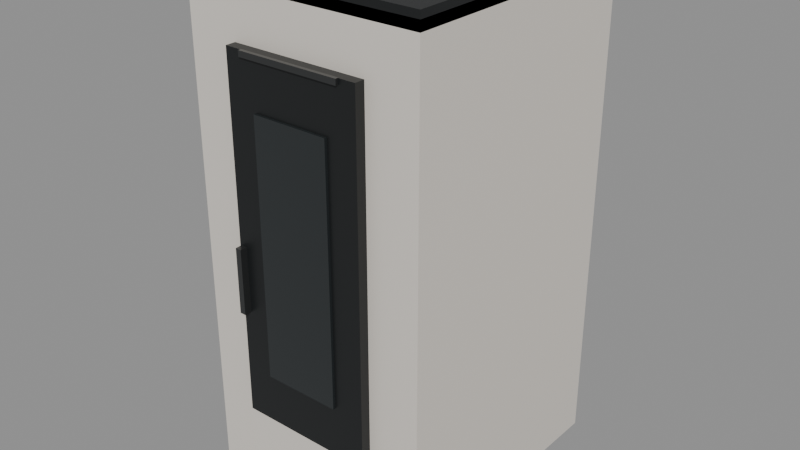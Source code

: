 # Source: stufa-nordica-marina-idro-h13.blend  (saved by Blender 5.2.45; exported with 4.5.12 LTS)
import bpy
from mathutils import Matrix  # noqa: F401  (used for matrix-valued properties, if any)

bpy.ops.wm.read_factory_settings(use_empty=True)
scene = bpy.context.scene
scene.name = 'Scene'

# ---- materials (node trees are filled in below, after node groups)
mat_maniglia_e_dettagli = bpy.data.materials.new('Maniglia e dettagli')
mat_maniglia_e_dettagli.diffuse_color = (0.065, 0.068, 0.069, 1.0)
mat_acciaio_scuro = bpy.data.materials.new('Acciaio scuro')
mat_acciaio_scuro.diffuse_color = (0.018, 0.02, 0.021, 1.0)
mat_rivestimento_nordica_dahiana_ad = bpy.data.materials.new('Rivestimento nordica-dahiana-ad')
mat_rivestimento_nordica_dahiana_ad.diffuse_color = (0.8, 0.75, 0.68, 1.0)
mat_vetro_camera_spenta = bpy.data.materials.new('Vetro camera spenta')
mat_vetro_camera_spenta.diffuse_color = (0.027, 0.032, 0.034, 1.0)

# ---- material node trees
mat_maniglia_e_dettagli.use_nodes = True; mat_maniglia_e_dettagli.node_tree.nodes.clear()
_N = mat_maniglia_e_dettagli.node_tree.nodes; _L = mat_maniglia_e_dettagli.node_tree.links
n0 = _N.new('ShaderNodeBsdfPrincipled'); n0.name = 'Principled BSDF'; n0.location = (10, 300)
n0.inputs[0].default_value = (0.065, 0.068, 0.069, 1.0)
n0.inputs[1].default_value = 0.65
n0.inputs[2].default_value = 0.28
n0.inputs[10].default_value = 0.005
n1 = _N.new('ShaderNodeOutputMaterial'); n1.name = 'Material Output'; n1.location = (300, 300)
_L.new(n0.outputs[0], n1.inputs[0])
n1.is_active_output = True
mat_acciaio_scuro.use_nodes = True; mat_acciaio_scuro.node_tree.nodes.clear()
_N = mat_acciaio_scuro.node_tree.nodes; _L = mat_acciaio_scuro.node_tree.links
n0 = _N.new('ShaderNodeBsdfPrincipled'); n0.name = 'Principled BSDF'; n0.location = (10, 300)
n0.inputs[0].default_value = (0.018, 0.02, 0.021, 1.0)
n0.inputs[1].default_value = 0.35
n0.inputs[2].default_value = 0.42
n0.inputs[10].default_value = 0.005
n1 = _N.new('ShaderNodeOutputMaterial'); n1.name = 'Material Output'; n1.location = (300, 300)
_L.new(n0.outputs[0], n1.inputs[0])
n1.is_active_output = True
mat_rivestimento_nordica_dahiana_ad.use_nodes = True; mat_rivestimento_nordica_dahiana_ad.node_tree.nodes.clear()
_N = mat_rivestimento_nordica_dahiana_ad.node_tree.nodes; _L = mat_rivestimento_nordica_dahiana_ad.node_tree.links
n0 = _N.new('ShaderNodeBsdfPrincipled'); n0.name = 'Principled BSDF'; n0.location = (10, 300)
n0.inputs[0].default_value = (0.8, 0.75, 0.68, 1.0)
n0.inputs[1].default_value = 0.12
n0.inputs[2].default_value = 0.42
n0.inputs[10].default_value = 0.005
n1 = _N.new('ShaderNodeOutputMaterial'); n1.name = 'Material Output'; n1.location = (300, 300)
_L.new(n0.outputs[0], n1.inputs[0])
n1.is_active_output = True
mat_vetro_camera_spenta.use_nodes = True; mat_vetro_camera_spenta.node_tree.nodes.clear()
_N = mat_vetro_camera_spenta.node_tree.nodes; _L = mat_vetro_camera_spenta.node_tree.links
n0 = _N.new('ShaderNodeBsdfPrincipled'); n0.name = 'Principled BSDF'; n0.location = (10, 300)
n0.inputs[0].default_value = (0.027, 0.032, 0.034, 1.0)
n0.inputs[1].default_value = 0.18
n0.inputs[2].default_value = 0.18
n0.inputs[10].default_value = 0.005
n1 = _N.new('ShaderNodeOutputMaterial'); n1.name = 'Material Output'; n1.location = (300, 300)
_L.new(n0.outputs[0], n1.inputs[0])
n1.is_active_output = True

# ---- meshes
me_cube_002 = bpy.data.meshes.new('Cube.002')
me_cube_002.from_pydata([(-0.1785, -0.1445, -0.002), (-0.1785, -0.1445, -0.002), (-0.1785, -0.1445, -0.002), (-0.1785, -0.1445, 0.002), (-0.1785, -0.1445, 0.002), (-0.1785, -0.1445, 0.002), (-0.1785, 0.1445, -0.002), (-0.1785, 0.1445, -0.002), (-0.1785, 0.1445, -0.002), (-0.1785, 0.1445, 0.002), (-0.1785, 0.1445, 0.002), (-0.1785, 0.1445, 0.002), (0.1785, -0.1445, -0.002), (0.1785, -0.1445, -0.002), (0.1785, -0.1445, -0.002), (0.1785, -0.1445, 0.002), (0.1785, -0.1445, 0.002), (0.1785, -0.1445, 0.002), (0.1785, 0.1445, -0.002), (0.1785, 0.1445, -0.002), (0.1785, 0.1445, -0.002), (0.1785, 0.1445, 0.002), (0.1785, 0.1445, 0.002), (0.1785, 0.1445, 0.002)], [], [(2, 5, 11), (2, 11, 8), (6, 9, 21), (6, 21, 18), (20, 23, 17), (20, 17, 14), (12, 15, 3), (12, 3, 0), (7, 19, 13), (7, 13, 1), (22, 10, 4), (22, 4, 16)])
_uv = me_cube_002.uv_layers.new(name='UVMap')
_uv.uv.foreach_set('vector', [0.375, 0.0, 0.625, 0.0, 0.625, 0.25, 0.375, 0.0, 0.625, 0.25, 0.375, 0.25, 0.375, 0.25, 0.625, 0.25, 0.625, 0.5, 0.375, 0.25, 0.625, 0.5, 0.375, 0.5, 0.375, 0.5, 0.625, 0.5, 0.625, 0.75, 0.375, 0.5, 0.625, 0.75, 0.375, 0.75, 0.375, 0.75, 0.625, 0.75, 0.625, 1.0, 0.375, 0.75, 0.625, 1.0, 0.375, 1.0, 0.125, 0.5, 0.375, 0.5, 0.375, 0.75, 0.125, 0.5, 0.375, 0.75, 0.125, 0.75, 0.625, 0.5, 0.875, 0.5, 0.875, 0.75, 0.625, 0.5, 0.875, 0.75, 0.625, 0.75])
me_cube_002.materials.append(mat_maniglia_e_dettagli)
me_cube_002.update()
me_cube_002.normals_split_custom_set([tuple(v) for v in zip(*[iter([-1.0, 0.0, 0.0, -1.0, 0.0, 0.0, -1.0, 0.0, 0.0, -1.0, 0.0, 0.0, -1.0, 0.0, 0.0, -1.0, 0.0, 0.0, 0.0, 1.0, 0.0, 0.0, 1.0, 0.0, 0.0, 1.0, 0.0, 0.0, 1.0, 0.0, 0.0, 1.0, 0.0, 0.0, 1.0, 0.0, 1.0, 0.0, 0.0, 1.0, 0.0, 0.0, 1.0, 0.0, 0.0, 1.0, 0.0, 0.0, 1.0, 0.0, 0.0, 1.0, 0.0, 0.0, 0.0, -1.0, 0.0, 0.0, -1.0, 0.0, 0.0, -1.0, 0.0, 0.0, -1.0, 0.0, 0.0, -1.0, 0.0, 0.0, -1.0, 0.0, 0.0, 0.0, -1.0, 0.0, 0.0, -1.0, 0.0, 0.0, -1.0, 0.0, 0.0, -1.0, 0.0, 0.0, -1.0, 0.0, 0.0, -1.0, 0.0, 0.0, 1.0, 0.0, 0.0, 1.0, 0.0, 0.0, 1.0, 0.0, 0.0, 1.0, 0.0, 0.0, 1.0, 0.0, 0.0, 1.0])] * 3)])
me_cube_001 = bpy.data.meshes.new('Cube.001')
me_cube_001.from_pydata([(-0.2625, -0.301, -0.0175), (-0.2625, -0.301, -0.0175), (-0.2625, -0.301, -0.0175), (-0.2625, -0.301, 0.0175), (-0.2625, -0.301, 0.0175), (-0.2625, -0.301, 0.0175), (-0.2625, 0.301, -0.0175), (-0.2625, 0.301, -0.0175), (-0.2625, 0.301, -0.0175), (-0.2625, 0.301, 0.0175), (-0.2625, 0.301, 0.0175), (-0.2625, 0.301, 0.0175), (0.2625, -0.301, -0.0175), (0.2625, -0.301, -0.0175), (0.2625, -0.301, -0.0175), (0.2625, -0.301, 0.0175), (0.2625, -0.301, 0.0175), (0.2625, -0.301, 0.0175), (0.2625, 0.301, -0.0175), (0.2625, 0.301, -0.0175), (0.2625, 0.301, -0.0175), (0.2625, 0.301, 0.0175), (0.2625, 0.301, 0.0175), (0.2625, 0.301, 0.0175)], [], [(2, 5, 11), (2, 11, 8), (6, 9, 21), (6, 21, 18), (20, 23, 17), (20, 17, 14), (12, 15, 3), (12, 3, 0), (7, 19, 13), (7, 13, 1), (22, 10, 4), (22, 4, 16)])
_uv = me_cube_001.uv_layers.new(name='UVMap')
_uv.uv.foreach_set('vector', [0.375, 0.0, 0.625, 0.0, 0.625, 0.25, 0.375, 0.0, 0.625, 0.25, 0.375, 0.25, 0.375, 0.25, 0.625, 0.25, 0.625, 0.5, 0.375, 0.25, 0.625, 0.5, 0.375, 0.5, 0.375, 0.5, 0.625, 0.5, 0.625, 0.75, 0.375, 0.5, 0.625, 0.75, 0.375, 0.75, 0.375, 0.75, 0.625, 0.75, 0.625, 1.0, 0.375, 0.75, 0.625, 1.0, 0.375, 1.0, 0.125, 0.5, 0.375, 0.5, 0.375, 0.75, 0.125, 0.5, 0.375, 0.75, 0.125, 0.75, 0.625, 0.5, 0.875, 0.5, 0.875, 0.75, 0.625, 0.5, 0.875, 0.75, 0.625, 0.75])
me_cube_001.materials.append(mat_acciaio_scuro)
me_cube_001.update()
me_cube_001.normals_split_custom_set([tuple(v) for v in zip(*[iter([-1.0, 0.0, 0.0, -1.0, 0.0, 0.0, -1.0, 0.0, 0.0, -1.0, 0.0, 0.0, -1.0, 0.0, 0.0, -1.0, 0.0, 0.0, 0.0, 1.0, 0.0, 0.0, 1.0, 0.0, 0.0, 1.0, 0.0, 0.0, 1.0, 0.0, 0.0, 1.0, 0.0, 0.0, 1.0, 0.0, 1.0, 0.0, 0.0, 1.0, 0.0, 0.0, 1.0, 0.0, 0.0, 1.0, 0.0, 0.0, 1.0, 0.0, 0.0, 1.0, 0.0, 0.0, 0.0, -1.0, 0.0, 0.0, -1.0, 0.0, 0.0, -1.0, 0.0, 0.0, -1.0, 0.0, 0.0, -1.0, 0.0, 0.0, -1.0, 0.0, 0.0, 0.0, -1.0, 0.0, 0.0, -1.0, 0.0, 0.0, -1.0, 0.0, 0.0, -1.0, 0.0, 0.0, -1.0, 0.0, 0.0, -1.0, 0.0, 0.0, 1.0, 0.0, 0.0, 1.0, 0.0, 0.0, 1.0, 0.0, 0.0, 1.0, 0.0, 0.0, 1.0, 0.0, 0.0, 1.0])] * 3)])
me_cube = bpy.data.meshes.new('Cube')
me_cube.from_pydata([(-0.2625, -0.301, -0.5275), (-0.2625, -0.301, -0.5275), (-0.2625, -0.301, -0.5275), (-0.2625, -0.301, 0.5275), (-0.2625, -0.301, 0.5275), (-0.2625, -0.301, 0.5275), (-0.2625, 0.301, -0.5275), (-0.2625, 0.301, -0.5275), (-0.2625, 0.301, -0.5275), (-0.2625, 0.301, 0.5275), (-0.2625, 0.301, 0.5275), (-0.2625, 0.301, 0.5275), (0.2625, -0.301, -0.5275), (0.2625, -0.301, -0.5275), (0.2625, -0.301, -0.5275), (0.2625, -0.301, 0.5275), (0.2625, -0.301, 0.5275), (0.2625, -0.301, 0.5275), (0.2625, 0.301, -0.5275), (0.2625, 0.301, -0.5275), (0.2625, 0.301, -0.5275), (0.2625, 0.301, 0.5275), (0.2625, 0.301, 0.5275), (0.2625, 0.301, 0.5275)], [], [(2, 5, 11), (2, 11, 8), (6, 9, 21), (6, 21, 18), (20, 23, 17), (20, 17, 14), (12, 15, 3), (12, 3, 0), (7, 19, 13), (7, 13, 1), (22, 10, 4), (22, 4, 16)])
_uv = me_cube.uv_layers.new(name='UVMap')
_uv.uv.foreach_set('vector', [0.375, 0.0, 0.625, 0.0, 0.625, 0.25, 0.375, 0.0, 0.625, 0.25, 0.375, 0.25, 0.375, 0.25, 0.625, 0.25, 0.625, 0.5, 0.375, 0.25, 0.625, 0.5, 0.375, 0.5, 0.375, 0.5, 0.625, 0.5, 0.625, 0.75, 0.375, 0.5, 0.625, 0.75, 0.375, 0.75, 0.375, 0.75, 0.625, 0.75, 0.625, 1.0, 0.375, 0.75, 0.625, 1.0, 0.375, 1.0, 0.125, 0.5, 0.375, 0.5, 0.375, 0.75, 0.125, 0.5, 0.375, 0.75, 0.125, 0.75, 0.625, 0.5, 0.875, 0.5, 0.875, 0.75, 0.625, 0.5, 0.875, 0.75, 0.625, 0.75])
me_cube.materials.append(mat_rivestimento_nordica_dahiana_ad)
me_cube.update()
me_cube.normals_split_custom_set([tuple(v) for v in zip(*[iter([-1.0, 0.0, 0.0, -1.0, 0.0, 0.0, -1.0, 0.0, 0.0, -1.0, 0.0, 0.0, -1.0, 0.0, 0.0, -1.0, 0.0, 0.0, 0.0, 1.0, 0.0, 0.0, 1.0, 0.0, 0.0, 1.0, 0.0, 0.0, 1.0, 0.0, 0.0, 1.0, 0.0, 0.0, 1.0, 0.0, 1.0, 0.0, 0.0, 1.0, 0.0, 0.0, 1.0, 0.0, 0.0, 1.0, 0.0, 0.0, 1.0, 0.0, 0.0, 1.0, 0.0, 0.0, 0.0, -1.0, 0.0, 0.0, -1.0, 0.0, 0.0, -1.0, 0.0, 0.0, -1.0, 0.0, 0.0, -1.0, 0.0, 0.0, -1.0, 0.0, 0.0, 0.0, -1.0, 0.0, 0.0, -1.0, 0.0, 0.0, -1.0, 0.0, 0.0, -1.0, 0.0, 0.0, -1.0, 0.0, 0.0, -1.0, 0.0, 0.0, 1.0, 0.0, 0.0, 1.0, 0.0, 0.0, 1.0, 0.0, 0.0, 1.0, 0.0, 0.0, 1.0, 0.0, 0.0, 1.0])] * 3)])
me_cube_007 = bpy.data.meshes.new('Cube.007')
me_cube_007.from_pydata([(-0.1129, -0.004, -0.006), (-0.1129, -0.004, -0.006), (-0.1129, -0.004, -0.006), (-0.1129, -0.004, 0.006), (-0.1129, -0.004, 0.006), (-0.1129, -0.004, 0.006), (-0.1129, 0.004, -0.006), (-0.1129, 0.004, -0.006), (-0.1129, 0.004, -0.006), (-0.1129, 0.004, 0.006), (-0.1129, 0.004, 0.006), (-0.1129, 0.004, 0.006), (0.1129, -0.004, -0.006), (0.1129, -0.004, -0.006), (0.1129, -0.004, -0.006), (0.1129, -0.004, 0.006), (0.1129, -0.004, 0.006), (0.1129, -0.004, 0.006), (0.1129, 0.004, -0.006), (0.1129, 0.004, -0.006), (0.1129, 0.004, -0.006), (0.1129, 0.004, 0.006), (0.1129, 0.004, 0.006), (0.1129, 0.004, 0.006)], [], [(2, 5, 11), (2, 11, 8), (6, 9, 21), (6, 21, 18), (20, 23, 17), (20, 17, 14), (12, 15, 3), (12, 3, 0), (7, 19, 13), (7, 13, 1), (22, 10, 4), (22, 4, 16)])
_uv = me_cube_007.uv_layers.new(name='UVMap')
_uv.uv.foreach_set('vector', [0.375, 0.0, 0.625, 0.0, 0.625, 0.25, 0.375, 0.0, 0.625, 0.25, 0.375, 0.25, 0.375, 0.25, 0.625, 0.25, 0.625, 0.5, 0.375, 0.25, 0.625, 0.5, 0.375, 0.5, 0.375, 0.5, 0.625, 0.5, 0.625, 0.75, 0.375, 0.5, 0.625, 0.75, 0.375, 0.75, 0.375, 0.75, 0.625, 0.75, 0.625, 1.0, 0.375, 0.75, 0.625, 1.0, 0.375, 1.0, 0.125, 0.5, 0.375, 0.5, 0.375, 0.75, 0.125, 0.5, 0.375, 0.75, 0.125, 0.75, 0.625, 0.5, 0.875, 0.5, 0.875, 0.75, 0.625, 0.5, 0.875, 0.75, 0.625, 0.75])
me_cube_007.materials.append(mat_maniglia_e_dettagli)
me_cube_007.update()
me_cube_007.normals_split_custom_set([tuple(v) for v in zip(*[iter([-1.0, 0.0, 0.0, -1.0, 0.0, 0.0, -1.0, 0.0, 0.0, -1.0, 0.0, 0.0, -1.0, 0.0, 0.0, -1.0, 0.0, 0.0, 0.0, 1.0, 0.0, 0.0, 1.0, 0.0, 0.0, 1.0, 0.0, 0.0, 1.0, 0.0, 0.0, 1.0, 0.0, 0.0, 1.0, 0.0, 1.0, 0.0, 0.0, 1.0, 0.0, 0.0, 1.0, 0.0, 0.0, 1.0, 0.0, 0.0, 1.0, 0.0, 0.0, 1.0, 0.0, 0.0, 0.0, -1.0, 0.0, 0.0, -1.0, 0.0, 0.0, -1.0, 0.0, 0.0, -1.0, 0.0, 0.0, -1.0, 0.0, 0.0, -1.0, 0.0, 0.0, 0.0, -1.0, 0.0, 0.0, -1.0, 0.0, 0.0, -1.0, 0.0, 0.0, -1.0, 0.0, 0.0, -1.0, 0.0, 0.0, -1.0, 0.0, 0.0, 1.0, 0.0, 0.0, 1.0, 0.0, 0.0, 1.0, 0.0, 0.0, 1.0, 0.0, 0.0, 1.0, 0.0, 0.0, 1.0])] * 3)])
me_cube_006 = bpy.data.meshes.new('Cube.006')
me_cube_006.from_pydata([(-0.0065, -0.0125, -0.07), (-0.0065, -0.0125, -0.07), (-0.0065, -0.0125, -0.07), (-0.0065, -0.0125, 0.07), (-0.0065, -0.0125, 0.07), (-0.0065, -0.0125, 0.07), (-0.0065, 0.0125, -0.07), (-0.0065, 0.0125, -0.07), (-0.0065, 0.0125, -0.07), (-0.0065, 0.0125, 0.07), (-0.0065, 0.0125, 0.07), (-0.0065, 0.0125, 0.07), (0.0065, -0.0125, -0.07), (0.0065, -0.0125, -0.07), (0.0065, -0.0125, -0.07), (0.0065, -0.0125, 0.07), (0.0065, -0.0125, 0.07), (0.0065, -0.0125, 0.07), (0.0065, 0.0125, -0.07), (0.0065, 0.0125, -0.07), (0.0065, 0.0125, -0.07), (0.0065, 0.0125, 0.07), (0.0065, 0.0125, 0.07), (0.0065, 0.0125, 0.07)], [], [(2, 5, 11), (2, 11, 8), (6, 9, 21), (6, 21, 18), (20, 23, 17), (20, 17, 14), (12, 15, 3), (12, 3, 0), (7, 19, 13), (7, 13, 1), (22, 10, 4), (22, 4, 16)])
_uv = me_cube_006.uv_layers.new(name='UVMap')
_uv.uv.foreach_set('vector', [0.375, 0.0, 0.625, 0.0, 0.625, 0.25, 0.375, 0.0, 0.625, 0.25, 0.375, 0.25, 0.375, 0.25, 0.625, 0.25, 0.625, 0.5, 0.375, 0.25, 0.625, 0.5, 0.375, 0.5, 0.375, 0.5, 0.625, 0.5, 0.625, 0.75, 0.375, 0.5, 0.625, 0.75, 0.375, 0.75, 0.375, 0.75, 0.625, 0.75, 0.625, 1.0, 0.375, 0.75, 0.625, 1.0, 0.375, 1.0, 0.125, 0.5, 0.375, 0.5, 0.375, 0.75, 0.125, 0.5, 0.375, 0.75, 0.125, 0.75, 0.625, 0.5, 0.875, 0.5, 0.875, 0.75, 0.625, 0.5, 0.875, 0.75, 0.625, 0.75])
me_cube_006.materials.append(mat_maniglia_e_dettagli)
me_cube_006.update()
me_cube_006.normals_split_custom_set([tuple(v) for v in zip(*[iter([-1.0, 0.0, 0.0, -1.0, 0.0, 0.0, -1.0, 0.0, 0.0, -1.0, 0.0, 0.0, -1.0, 0.0, 0.0, -1.0, 0.0, 0.0, 0.0, 1.0, 0.0, 0.0, 1.0, 0.0, 0.0, 1.0, 0.0, 0.0, 1.0, 0.0, 0.0, 1.0, 0.0, 0.0, 1.0, 0.0, 1.0, 0.0, 0.0, 1.0, 0.0, 0.0, 1.0, 0.0, 0.0, 1.0, 0.0, 0.0, 1.0, 0.0, 0.0, 1.0, 0.0, 0.0, 0.0, -1.0, 0.0, 0.0, -1.0, 0.0, 0.0, -1.0, 0.0, 0.0, -1.0, 0.0, 0.0, -1.0, 0.0, 0.0, -1.0, 0.0, 0.0, 0.0, -1.0, 0.0, 0.0, -1.0, 0.0, 0.0, -1.0, 0.0, 0.0, -1.0, 0.0, 0.0, -1.0, 0.0, 0.0, -1.0, 0.0, 0.0, 1.0, 0.0, 0.0, 1.0, 0.0, 0.0, 1.0, 0.0, 0.0, 1.0, 0.0, 0.0, 1.0, 0.0, 0.0, 1.0])] * 3)])
me_cube_005 = bpy.data.meshes.new('Cube.005')
me_cube_005.from_pydata([(-0.1496, -0.01, -0.1026), (-0.1496, -0.01, -0.1026), (-0.1496, -0.01, -0.1026), (-0.1496, -0.01, 0.1026), (-0.1496, -0.01, 0.1026), (-0.1496, -0.01, 0.1026), (-0.1496, 0.01, -0.1026), (-0.1496, 0.01, -0.1026), (-0.1496, 0.01, -0.1026), (-0.1496, 0.01, 0.1026), (-0.1496, 0.01, 0.1026), (-0.1496, 0.01, 0.1026), (0.1496, -0.01, -0.1026), (0.1496, -0.01, -0.1026), (0.1496, -0.01, -0.1026), (0.1496, -0.01, 0.1026), (0.1496, -0.01, 0.1026), (0.1496, -0.01, 0.1026), (0.1496, 0.01, -0.1026), (0.1496, 0.01, -0.1026), (0.1496, 0.01, -0.1026), (0.1496, 0.01, 0.1026), (0.1496, 0.01, 0.1026), (0.1496, 0.01, 0.1026)], [], [(2, 5, 11), (2, 11, 8), (6, 9, 21), (6, 21, 18), (20, 23, 17), (20, 17, 14), (12, 15, 3), (12, 3, 0), (7, 19, 13), (7, 13, 1), (22, 10, 4), (22, 4, 16)])
_uv = me_cube_005.uv_layers.new(name='UVMap')
_uv.uv.foreach_set('vector', [0.375, 0.0, 0.625, 0.0, 0.625, 0.25, 0.375, 0.0, 0.625, 0.25, 0.375, 0.25, 0.375, 0.25, 0.625, 0.25, 0.625, 0.5, 0.375, 0.25, 0.625, 0.5, 0.375, 0.5, 0.375, 0.5, 0.625, 0.5, 0.625, 0.75, 0.375, 0.5, 0.625, 0.75, 0.375, 0.75, 0.375, 0.75, 0.625, 0.75, 0.625, 1.0, 0.375, 0.75, 0.625, 1.0, 0.375, 1.0, 0.125, 0.5, 0.375, 0.5, 0.375, 0.75, 0.125, 0.5, 0.375, 0.75, 0.125, 0.75, 0.625, 0.5, 0.875, 0.5, 0.875, 0.75, 0.625, 0.5, 0.875, 0.75, 0.625, 0.75])
me_cube_005.materials.append(mat_rivestimento_nordica_dahiana_ad)
me_cube_005.update()
me_cube_005.normals_split_custom_set([tuple(v) for v in zip(*[iter([-1.0, 0.0, 0.0, -1.0, 0.0, 0.0, -1.0, 0.0, 0.0, -1.0, 0.0, 0.0, -1.0, 0.0, 0.0, -1.0, 0.0, 0.0, 0.0, 1.0, 0.0, 0.0, 1.0, 0.0, 0.0, 1.0, 0.0, 0.0, 1.0, 0.0, 0.0, 1.0, 0.0, 0.0, 1.0, 0.0, 1.0, 0.0, 0.0, 1.0, 0.0, 0.0, 1.0, 0.0, 0.0, 1.0, 0.0, 0.0, 1.0, 0.0, 0.0, 1.0, 0.0, 0.0, 0.0, -1.0, 0.0, 0.0, -1.0, 0.0, 0.0, -1.0, 0.0, 0.0, -1.0, 0.0, 0.0, -1.0, 0.0, 0.0, -1.0, 0.0, 0.0, 0.0, -1.0, 0.0, 0.0, -1.0, 0.0, 0.0, -1.0, 0.0, 0.0, -1.0, 0.0, 0.0, -1.0, 0.0, 0.0, -1.0, 0.0, 0.0, 1.0, 0.0, 0.0, 1.0, 0.0, 0.0, 1.0, 0.0, 0.0, 1.0, 0.0, 0.0, 1.0, 0.0, 0.0, 1.0])] * 3)])
me_cube_003 = bpy.data.meshes.new('Cube.003')
me_cube_003.from_pydata([(-0.1496, -0.013, -0.378), (-0.1496, -0.013, -0.378), (-0.1496, -0.013, -0.378), (-0.1496, -0.013, 0.378), (-0.1496, -0.013, 0.378), (-0.1496, -0.013, 0.378), (-0.1496, 0.013, -0.378), (-0.1496, 0.013, -0.378), (-0.1496, 0.013, -0.378), (-0.1496, 0.013, 0.378), (-0.1496, 0.013, 0.378), (-0.1496, 0.013, 0.378), (0.1496, -0.013, -0.378), (0.1496, -0.013, -0.378), (0.1496, -0.013, -0.378), (0.1496, -0.013, 0.378), (0.1496, -0.013, 0.378), (0.1496, -0.013, 0.378), (0.1496, 0.013, -0.378), (0.1496, 0.013, -0.378), (0.1496, 0.013, -0.378), (0.1496, 0.013, 0.378), (0.1496, 0.013, 0.378), (0.1496, 0.013, 0.378)], [], [(2, 5, 11), (2, 11, 8), (6, 9, 21), (6, 21, 18), (20, 23, 17), (20, 17, 14), (12, 15, 3), (12, 3, 0), (7, 19, 13), (7, 13, 1), (22, 10, 4), (22, 4, 16)])
_uv = me_cube_003.uv_layers.new(name='UVMap')
_uv.uv.foreach_set('vector', [0.375, 0.0, 0.625, 0.0, 0.625, 0.25, 0.375, 0.0, 0.625, 0.25, 0.375, 0.25, 0.375, 0.25, 0.625, 0.25, 0.625, 0.5, 0.375, 0.25, 0.625, 0.5, 0.375, 0.5, 0.375, 0.5, 0.625, 0.5, 0.625, 0.75, 0.375, 0.5, 0.625, 0.75, 0.375, 0.75, 0.375, 0.75, 0.625, 0.75, 0.625, 1.0, 0.375, 0.75, 0.625, 1.0, 0.375, 1.0, 0.125, 0.5, 0.375, 0.5, 0.375, 0.75, 0.125, 0.5, 0.375, 0.75, 0.125, 0.75, 0.625, 0.5, 0.875, 0.5, 0.875, 0.75, 0.625, 0.5, 0.875, 0.75, 0.625, 0.75])
me_cube_003.materials.append(mat_acciaio_scuro)
me_cube_003.update()
me_cube_003.normals_split_custom_set([tuple(v) for v in zip(*[iter([-1.0, 0.0, 0.0, -1.0, 0.0, 0.0, -1.0, 0.0, 0.0, -1.0, 0.0, 0.0, -1.0, 0.0, 0.0, -1.0, 0.0, 0.0, 0.0, 1.0, 0.0, 0.0, 1.0, 0.0, 0.0, 1.0, 0.0, 0.0, 1.0, 0.0, 0.0, 1.0, 0.0, 0.0, 1.0, 0.0, 1.0, 0.0, 0.0, 1.0, 0.0, 0.0, 1.0, 0.0, 0.0, 1.0, 0.0, 0.0, 1.0, 0.0, 0.0, 1.0, 0.0, 0.0, 0.0, -1.0, 0.0, 0.0, -1.0, 0.0, 0.0, -1.0, 0.0, 0.0, -1.0, 0.0, 0.0, -1.0, 0.0, 0.0, -1.0, 0.0, 0.0, 0.0, -1.0, 0.0, 0.0, -1.0, 0.0, 0.0, -1.0, 0.0, 0.0, -1.0, 0.0, 0.0, -1.0, 0.0, 0.0, -1.0, 0.0, 0.0, 1.0, 0.0, 0.0, 1.0, 0.0, 0.0, 1.0, 0.0, 0.0, 1.0, 0.0, 0.0, 1.0, 0.0, 0.0, 1.0])] * 3)])
me_cube_004 = bpy.data.meshes.new('Cube.004')
me_cube_004.from_pydata([(-0.084, -0.003, -0.27), (-0.084, -0.003, -0.27), (-0.084, -0.003, -0.27), (-0.084, -0.003, 0.27), (-0.084, -0.003, 0.27), (-0.084, -0.003, 0.27), (-0.084, 0.003, -0.27), (-0.084, 0.003, -0.27), (-0.084, 0.003, -0.27), (-0.084, 0.003, 0.27), (-0.084, 0.003, 0.27), (-0.084, 0.003, 0.27), (0.084, -0.003, -0.27), (0.084, -0.003, -0.27), (0.084, -0.003, -0.27), (0.084, -0.003, 0.27), (0.084, -0.003, 0.27), (0.084, -0.003, 0.27), (0.084, 0.003, -0.27), (0.084, 0.003, -0.27), (0.084, 0.003, -0.27), (0.084, 0.003, 0.27), (0.084, 0.003, 0.27), (0.084, 0.003, 0.27)], [], [(2, 5, 11), (2, 11, 8), (6, 9, 21), (6, 21, 18), (20, 23, 17), (20, 17, 14), (12, 15, 3), (12, 3, 0), (7, 19, 13), (7, 13, 1), (22, 10, 4), (22, 4, 16)])
_uv = me_cube_004.uv_layers.new(name='UVMap')
_uv.uv.foreach_set('vector', [0.375, 0.0, 0.625, 0.0, 0.625, 0.25, 0.375, 0.0, 0.625, 0.25, 0.375, 0.25, 0.375, 0.25, 0.625, 0.25, 0.625, 0.5, 0.375, 0.25, 0.625, 0.5, 0.375, 0.5, 0.375, 0.5, 0.625, 0.5, 0.625, 0.75, 0.375, 0.5, 0.625, 0.75, 0.375, 0.75, 0.375, 0.75, 0.625, 0.75, 0.625, 1.0, 0.375, 0.75, 0.625, 1.0, 0.375, 1.0, 0.125, 0.5, 0.375, 0.5, 0.375, 0.75, 0.125, 0.5, 0.375, 0.75, 0.125, 0.75, 0.625, 0.5, 0.875, 0.5, 0.875, 0.75, 0.625, 0.5, 0.875, 0.75, 0.625, 0.75])
me_cube_004.materials.append(mat_vetro_camera_spenta)
me_cube_004.update()
me_cube_004.normals_split_custom_set([tuple(v) for v in zip(*[iter([-1.0, 0.0, 0.0, -1.0, 0.0, 0.0, -1.0, 0.0, 0.0, -1.0, 0.0, 0.0, -1.0, 0.0, 0.0, -1.0, 0.0, 0.0, 0.0, 1.0, 0.0, 0.0, 1.0, 0.0, 0.0, 1.0, 0.0, 0.0, 1.0, 0.0, 0.0, 1.0, 0.0, 0.0, 1.0, 0.0, 1.0, 0.0, 0.0, 1.0, 0.0, 0.0, 1.0, 0.0, 0.0, 1.0, 0.0, 0.0, 1.0, 0.0, 0.0, 1.0, 0.0, 0.0, 0.0, -1.0, 0.0, 0.0, -1.0, 0.0, 0.0, -1.0, 0.0, 0.0, -1.0, 0.0, 0.0, -1.0, 0.0, 0.0, -1.0, 0.0, 0.0, 0.0, -1.0, 0.0, 0.0, -1.0, 0.0, 0.0, -1.0, 0.0, 0.0, -1.0, 0.0, 0.0, -1.0, 0.0, 0.0, -1.0, 0.0, 0.0, 1.0, 0.0, 0.0, 1.0, 0.0, 0.0, 1.0, 0.0, 0.0, 1.0, 0.0, 0.0, 1.0, 0.0, 0.0, 1.0])] * 3)])
me_cube_008 = bpy.data.meshes.new('Cube.008')
me_cube_008.from_pydata([(-0.2389, -0.2739, -0.012), (-0.2389, -0.2739, -0.012), (-0.2389, -0.2739, -0.012), (-0.2389, -0.2739, 0.012), (-0.2389, -0.2739, 0.012), (-0.2389, -0.2739, 0.012), (-0.2389, 0.2739, -0.012), (-0.2389, 0.2739, -0.012), (-0.2389, 0.2739, -0.012), (-0.2389, 0.2739, 0.012), (-0.2389, 0.2739, 0.012), (-0.2389, 0.2739, 0.012), (0.2389, -0.2739, -0.012), (0.2389, -0.2739, -0.012), (0.2389, -0.2739, -0.012), (0.2389, -0.2739, 0.012), (0.2389, -0.2739, 0.012), (0.2389, -0.2739, 0.012), (0.2389, 0.2739, -0.012), (0.2389, 0.2739, -0.012), (0.2389, 0.2739, -0.012), (0.2389, 0.2739, 0.012), (0.2389, 0.2739, 0.012), (0.2389, 0.2739, 0.012)], [], [(2, 5, 11), (2, 11, 8), (6, 9, 21), (6, 21, 18), (20, 23, 17), (20, 17, 14), (12, 15, 3), (12, 3, 0), (7, 19, 13), (7, 13, 1), (22, 10, 4), (22, 4, 16)])
_uv = me_cube_008.uv_layers.new(name='UVMap')
_uv.uv.foreach_set('vector', [0.375, 0.0, 0.625, 0.0, 0.625, 0.25, 0.375, 0.0, 0.625, 0.25, 0.375, 0.25, 0.375, 0.25, 0.625, 0.25, 0.625, 0.5, 0.375, 0.25, 0.625, 0.5, 0.375, 0.5, 0.375, 0.5, 0.625, 0.5, 0.625, 0.75, 0.375, 0.5, 0.625, 0.75, 0.375, 0.75, 0.375, 0.75, 0.625, 0.75, 0.625, 1.0, 0.375, 0.75, 0.625, 1.0, 0.375, 1.0, 0.125, 0.5, 0.375, 0.5, 0.375, 0.75, 0.125, 0.5, 0.375, 0.75, 0.125, 0.75, 0.625, 0.5, 0.875, 0.5, 0.875, 0.75, 0.625, 0.5, 0.875, 0.75, 0.625, 0.75])
me_cube_008.materials.append(mat_acciaio_scuro)
me_cube_008.update()
me_cube_008.normals_split_custom_set([tuple(v) for v in zip(*[iter([-1.0, 0.0, 0.0, -1.0, 0.0, 0.0, -1.0, 0.0, 0.0, -1.0, 0.0, 0.0, -1.0, 0.0, 0.0, -1.0, 0.0, 0.0, 0.0, 1.0, 0.0, 0.0, 1.0, 0.0, 0.0, 1.0, 0.0, 0.0, 1.0, 0.0, 0.0, 1.0, 0.0, 0.0, 1.0, 0.0, 1.0, 0.0, 0.0, 1.0, 0.0, 0.0, 1.0, 0.0, 0.0, 1.0, 0.0, 0.0, 1.0, 0.0, 0.0, 1.0, 0.0, 0.0, 0.0, -1.0, 0.0, 0.0, -1.0, 0.0, 0.0, -1.0, 0.0, 0.0, -1.0, 0.0, 0.0, -1.0, 0.0, 0.0, -1.0, 0.0, 0.0, 0.0, -1.0, 0.0, 0.0, -1.0, 0.0, 0.0, -1.0, 0.0, 0.0, -1.0, 0.0, 0.0, -1.0, 0.0, 0.0, -1.0, 0.0, 0.0, 1.0, 0.0, 0.0, 1.0, 0.0, 0.0, 1.0, 0.0, 0.0, 1.0, 0.0, 0.0, 1.0, 0.0, 0.0, 1.0])] * 3)])

# ---- objects
ob_bocchetta_superiore = bpy.data.objects.new('Bocchetta superiore', me_cube_002)
ob_coperchio_superiore = bpy.data.objects.new('Coperchio superiore', me_cube_001)
ob_corpo_arrotondato = bpy.data.objects.new('Corpo arrotondato', me_cube)
ob_fessura_aria = bpy.data.objects.new('Fessura aria', me_cube_007)
ob_maniglia = bpy.data.objects.new('Maniglia', me_cube_006)
ob_pannello_inferiore = bpy.data.objects.new('Pannello inferiore', me_cube_005)
ob_pannello_porta = bpy.data.objects.new('Pannello porta', me_cube_003)
ob_vetro_porta = bpy.data.objects.new('Vetro porta', me_cube_004)
ob_zoccolo = bpy.data.objects.new('Zoccolo', me_cube_008)

# ---- transforms, parenting, visibility, modifiers, constraints
ob_bocchetta_superiore.location = (0.0, -0.01803, 1.153)
ob_bocchetta_superiore.rotation_mode = 'QUATERNION'
ob_bocchetta_superiore.rotation_quaternion = (1.0, 0.0, 0.0, 0.0)
ob_bocchetta_superiore.scale = (1.048, 0.9983, 1.064)
ob_coperchio_superiore.location = (0.0, 0.0, 1.133)
ob_coperchio_superiore.rotation_mode = 'QUATERNION'
ob_coperchio_superiore.rotation_quaternion = (1.0, 0.0, 0.0, 0.0)
ob_coperchio_superiore.scale = (1.048, 0.9983, 1.064)
ob_corpo_arrotondato.location = (0.0, 0.0, 0.5745)
ob_corpo_arrotondato.rotation_mode = 'QUATERNION'
ob_corpo_arrotondato.rotation_quaternion = (1.0, 0.0, 0.0, 0.0)
ob_corpo_arrotondato.scale = (1.048, 0.9983, 1.064)
ob_fessura_aria.location = (0.0, -0.3255, 1.005)
ob_fessura_aria.rotation_mode = 'QUATERNION'
ob_fessura_aria.rotation_quaternion = (1.0, 0.0, 0.0, 0.0)
ob_fessura_aria.scale = (1.048, 0.9983, 1.064)
ob_maniglia.location = (-0.1458, -0.3275, 0.5285)
ob_maniglia.rotation_mode = 'QUATERNION'
ob_maniglia.rotation_quaternion = (1.0, 0.0, 0.0, 0.0)
ob_maniglia.scale = (1.048, 0.9983, 1.064)
ob_pannello_inferiore.location = (0.0, -0.3105, 0.1321)
ob_pannello_inferiore.rotation_mode = 'QUATERNION'
ob_pannello_inferiore.rotation_quaternion = (1.0, 0.0, 0.0, 0.0)
ob_pannello_inferiore.scale = (1.048, 0.9983, 1.064)
ob_pannello_porta.location = (0.0, -0.3105, 0.609)
ob_pannello_porta.rotation_mode = 'QUATERNION'
ob_pannello_porta.rotation_quaternion = (1.0, 0.0, 0.0, 0.0)
ob_pannello_porta.scale = (1.048, 0.9983, 1.064)
ob_vetro_porta.location = (0.0, -0.3265, 0.609)
ob_vetro_porta.rotation_mode = 'QUATERNION'
ob_vetro_porta.rotation_quaternion = (1.0, 0.0, 0.0, 0.0)
ob_vetro_porta.scale = (1.048, 0.9983, 1.064)
ob_zoccolo.location = (0.0, 0.0, 0.01277)
ob_zoccolo.rotation_mode = 'QUATERNION'
ob_zoccolo.rotation_quaternion = (1.0, 0.0, 0.0, 0.0)
ob_zoccolo.scale = (1.048, 0.9983, 1.064)

# ---- collection membership
scene.collection.objects.link(ob_bocchetta_superiore)
scene.collection.objects.link(ob_coperchio_superiore)
scene.collection.objects.link(ob_corpo_arrotondato)
scene.collection.objects.link(ob_fessura_aria)
scene.collection.objects.link(ob_maniglia)
scene.collection.objects.link(ob_pannello_inferiore)
scene.collection.objects.link(ob_pannello_porta)
scene.collection.objects.link(ob_vetro_porta)
scene.collection.objects.link(ob_zoccolo)

# ---- scene / render settings (as saved in the file)
scene.frame_start = 1; scene.frame_end = 250; scene.frame_set(1)
scene.render.engine = 'BLENDER_EEVEE_NEXT'
scene.render.bake_bias = 0.0
scene.render.bake_samples = 0
scene.render.compositor_device = 'GPU'
scene.eevee.use_volume_custom_range = False
scene.eevee.fast_gi_thickness_near = 0.1
scene.eevee.fast_gi_thickness_far = 0.0
scene.eevee.ray_tracing_options.screen_trace_thickness = 0.1
bpy.context.view_layer.update()

# ---- added for rendering (the .blend has no active camera and no usable light): camera, sun + grey world if the file has none
cam_auto = bpy.data.cameras.new('AutoCamera')
cam_auto.lens = 50.0
cam_auto.sensor_width = 36.0
cam_auto.clip_end = 1000.0
ob_auto_camera = bpy.data.objects.new('AutoCamera', cam_auto)
scene.collection.objects.link(ob_auto_camera)
ob_auto_camera.location = (1.32393, -1.60844, 1.63684)
ob_auto_camera.rotation_euler = (1.09748, -7.21219e-08, 0.694738)
scene.camera = ob_auto_camera
light_auto_sun = bpy.data.lights.new('AutoSun', 'SUN')
light_auto_sun.energy = 3.0
light_auto_sun.angle = 0.0523599
ob_auto_sun = bpy.data.objects.new('AutoSun', light_auto_sun)
scene.collection.objects.link(ob_auto_sun)
ob_auto_sun.rotation_euler = (0.872665, 0.174533, 0.523599)
if scene.world is None:
    world_auto = bpy.data.worlds.new('AutoWorld')
    world_auto.color = (0.3, 0.3, 0.3)
    scene.world = world_auto
bpy.context.view_layer.update()
